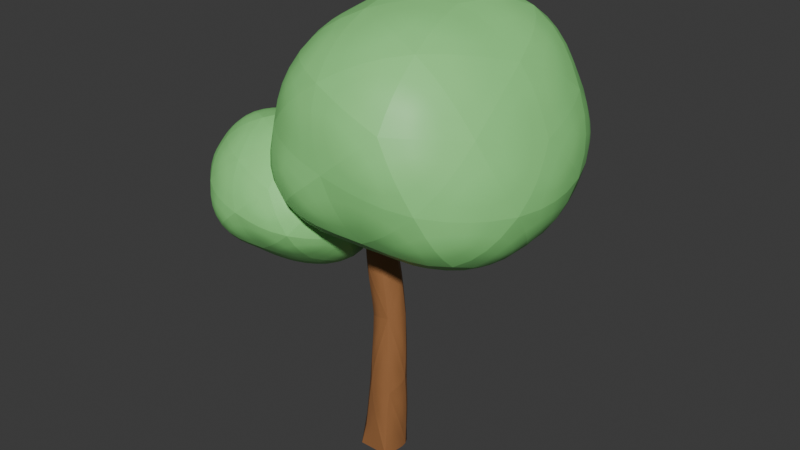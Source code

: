 # Source: Tree.blend  (saved by Blender 4.4.30; exported with 4.5.12 LTS)
import bpy
from mathutils import Matrix  # noqa: F401  (used for matrix-valued properties, if any)

bpy.ops.wm.read_factory_settings(use_empty=True)
scene = bpy.context.scene
scene.name = 'Scene'

# ---- collections
col_collection = bpy.data.collections.new('Collection'); scene.collection.children.link(col_collection)

# ---- materials (node trees are filled in below, after node groups)
mat_material_001 = bpy.data.materials.new('Material.001')
mat_material_002 = bpy.data.materials.new('Material.002')

# ---- material node trees
mat_material_001.use_nodes = True; mat_material_001.node_tree.nodes.clear()
_N = mat_material_001.node_tree.nodes; _L = mat_material_001.node_tree.links
n0 = _N.new('ShaderNodeBsdfPrincipled'); n0.name = 'Principled BSDF'; n0.location = (10, 300)
n0.inputs[0].default_value = (0.3505, 0.1521, 0.05547, 1.0)
n1 = _N.new('ShaderNodeOutputMaterial'); n1.name = 'Material Output'; n1.location = (300, 300)
_L.new(n0.outputs[0], n1.inputs[0])
n1.is_active_output = True
mat_material_002.use_nodes = True; mat_material_002.node_tree.nodes.clear()
_N = mat_material_002.node_tree.nodes; _L = mat_material_002.node_tree.links
n0 = _N.new('ShaderNodeBsdfPrincipled'); n0.name = 'Principled BSDF'; n0.location = (10, 300)
n0.inputs[0].default_value = (0.2872, 0.8001, 0.2441, 1.0)
n1 = _N.new('ShaderNodeOutputMaterial'); n1.name = 'Material Output'; n1.location = (300, 300)
_L.new(n0.outputs[0], n1.inputs[0])
n1.is_active_output = True

# ---- world
world_world = bpy.data.worlds.new('World'); scene.world = world_world
world_world.use_nodes = True; world_world.node_tree.nodes.clear()
_N = world_world.node_tree.nodes; _L = world_world.node_tree.links
n0 = _N.new('ShaderNodeOutputWorld'); n0.name = 'World Output'; n0.location = (300, 300)
n1 = _N.new('ShaderNodeBackground'); n1.name = 'Background'; n1.location = (10, 300)
n1.inputs[0].default_value = (0.05088, 0.05088, 0.05088, 1.0)
_L.new(n1.outputs[0], n0.inputs[0])
n0.is_active_output = True
world_world.color = (0.05088, 0.05088, 0.05088)
world_world.sun_shadow_jitter_overblur = 0.0

# ---- meshes
me_leaftree_3 = bpy.data.meshes.new('LeafTree_3')
me_leaftree_3.from_pydata([(-0.1061, 1.876, -0.105), (-0.0002454, 0.001758, -0.1901), (-0.1292, 1.869, 0.01753), (-0.1779, 0.001758, -0.06103), (-0.03295, 1.862, 0.1694), (-0.1101, 0.001758, 0.1479), (0.04954, 1.865, 0.1407), (0.1096, 0.001758, 0.1479), (0.004304, 1.873, -0.02888), (0.1775, 0.001758, -0.06103), (-0.01586, 1.521, -0.1314), (0.06883, 1.101, -0.1252), (0.04467, 0.5663, -0.1327), (-0.1078, 0.5832, -0.02536), (-0.06303, 1.094, -0.04554), (-0.1451, 1.468, -0.03033), (-0.05292, 0.583, 0.1533), (-0.02911, 1.117, 0.1039), (-0.09446, 1.484, 0.1338), (0.1336, 0.5659, 0.1563), (0.1237, 1.139, 0.1166), (0.06603, 1.547, 0.1342), (0.1939, 0.5556, -0.0204), (0.1843, 1.129, -0.02496), (0.1146, 1.57, -0.02975), (-0.01283, 1.629, -0.2282), (0.8925, 1.82, 0.4334), (-0.2383, 2.084, 0.8454), (-0.82, 2.27, -0.2314), (-0.1958, 2.115, -1.201), (0.8286, 1.886, -0.8146), (0.5686, 2.759, 0.7753), (-0.4656, 2.981, 0.3625), (-0.6053, 3.099, -0.936), (0.5545, 2.752, -1.207), (1.088, 2.577, -0.2229), (0.3823, 3.291, -0.2308), (-0.1546, 1.752, 0.3299), (0.4394, 1.634, 0.109), (0.3354, 1.945, 0.6442), (0.9994, 1.733, -0.2304), (0.4185, 1.699, -0.5389), (-0.5117, 1.852, -0.2289), (-0.6247, 2.155, 0.3316), (-0.1429, 1.784, -0.7663), (-0.6442, 2.145, -0.8039), (0.3406, 1.925, -1.135), (1.186, 2.191, 0.1333), (1.172, 2.202, -0.5864), (0.1827, 2.43, 0.8176), (0.8087, 2.284, 0.7326), (-0.6313, 2.624, 0.05421), (-0.4156, 2.572, 0.6728), (-0.4779, 2.583, -1.236), (-0.8213, 2.67, -0.5884), (0.8203, 2.281, -1.21), (0.178, 2.436, -1.237), (0.9722, 2.706, 0.329), (0.009135, 2.953, 0.7136), (-0.5207, 3.037, -0.2369), (0.005129, 2.986, -1.234), (0.9948, 2.71, -0.7932), (0.561, 3.199, 0.4066), (0.8875, 3.022, -0.2291), (-0.08828, 3.28, 0.1279), (-0.1076, 3.319, -0.6005), (0.5853, 3.235, -0.8979), (-0.7646, 1.389, 0.1239), (-0.2567, 1.577, 0.451), (-0.89, 1.69, 0.7217), (-1.225, 1.811, 0.1219), (-0.8406, 1.736, -0.3624), (-0.2224, 1.553, -0.2345), (-0.412, 2.117, 0.6588), (-1.028, 2.263, 0.454), (-0.9778, 2.213, -0.1606), (-0.3994, 2.124, -0.4438), (0.01213, 2.033, 0.1213), (-0.507, 2.502, 0.1228), (-0.8387, 1.5, 0.4283), (-0.4776, 1.392, 0.3165), (-0.5472, 1.618, 0.602), (-0.1186, 1.46, 0.1224), (-0.4741, 1.357, -0.09026), (-1.063, 1.545, 0.1195), (-1.102, 1.75, 0.4219), (-0.8662, 1.45, -0.2216), (-1.158, 1.728, -0.2184), (-0.5324, 1.554, -0.4628), (0.01503, 1.762, 0.3415), (-0.1306, 1.794, -0.04399), (-0.6378, 1.917, 0.7785), (-0.2315, 1.819, 0.7002), (-1.263, 2.064, 0.333), (-1.023, 2.009, 0.6627), (-0.966, 1.992, -0.3413), (-1.179, 2.045, -0.05627), (-0.3076, 1.837, -0.3531), (-0.6359, 1.918, -0.51), (-0.1335, 2.103, 0.4484), (-0.7341, 2.232, 0.6264), (-1.128, 2.353, 0.1201), (-0.722, 2.211, -0.3526), (-0.1247, 2.107, -0.2099), (-0.432, 2.347, 0.4359), (-0.1518, 2.344, 0.124), (-0.794, 2.442, 0.3209), (-0.7773, 2.382, -0.05436), (-0.4234, 2.37, -0.2113)], [], [(1, 13, 12), (13, 5, 16), (16, 7, 19), (1, 7, 5), (19, 9, 22), (9, 12, 22), (2, 6, 8), (8, 10, 0), (23, 10, 24), (23, 12, 11), (6, 24, 8), (20, 24, 21), (20, 22, 23), (18, 6, 4), (18, 20, 21), (16, 20, 17), (15, 4, 2), (15, 17, 18), (13, 17, 14), (10, 2, 0), (10, 14, 15), (11, 13, 14), (1, 3, 13), (13, 3, 5), (16, 5, 7), (5, 3, 1), (1, 9, 7), (19, 7, 9), (9, 1, 12), (8, 0, 2), (2, 4, 6), (8, 24, 10), (23, 11, 10), (23, 22, 12), (6, 21, 24), (20, 23, 24), (20, 19, 22), (18, 21, 6), (18, 17, 20), (16, 19, 20), (15, 18, 4), (15, 14, 17), (13, 16, 17), (10, 15, 2), (10, 11, 14), (11, 12, 13), (25, 38, 37), (26, 38, 40), (25, 37, 42), (25, 42, 44), (25, 44, 41), (26, 40, 47), (27, 39, 49), (28, 43, 51), (29, 45, 53), (30, 46, 55), (26, 47, 50), (27, 49, 52), (28, 51, 54), (29, 53, 56), (30, 55, 48), (31, 57, 62), (32, 58, 64), (33, 59, 65), (34, 60, 66), (35, 61, 63), (63, 66, 36), (63, 61, 66), (61, 34, 66), (66, 65, 36), (66, 60, 65), (60, 33, 65), (65, 64, 36), (65, 59, 64), (59, 32, 64), (64, 62, 36), (64, 58, 62), (58, 31, 62), (62, 63, 36), (62, 57, 63), (57, 35, 63), (48, 61, 35), (48, 55, 61), (55, 34, 61), (56, 60, 34), (56, 53, 60), (53, 33, 60), (54, 59, 33), (54, 51, 59), (51, 32, 59), (52, 58, 32), (52, 49, 58), (49, 31, 58), (50, 57, 31), (50, 47, 57), (47, 35, 57), (55, 56, 34), (55, 46, 56), (46, 29, 56), (53, 54, 33), (53, 45, 54), (45, 28, 54), (51, 52, 32), (51, 43, 52), (43, 27, 52), (49, 50, 31), (49, 39, 50), (39, 26, 50), (47, 48, 35), (47, 40, 48), (40, 30, 48), (41, 46, 30), (41, 44, 46), (44, 29, 46), (44, 45, 29), (44, 42, 45), (42, 28, 45), (42, 43, 28), (42, 37, 43), (37, 27, 43), (40, 41, 30), (40, 38, 41), (38, 25, 41), (37, 39, 27), (37, 38, 39), (38, 26, 39), (67, 80, 79), (68, 80, 82), (67, 79, 84), (67, 84, 86), (67, 86, 83), (68, 82, 89), (69, 81, 91), (70, 85, 93), (71, 87, 95), (72, 88, 97), (68, 89, 92), (69, 91, 94), (70, 93, 96), (71, 95, 98), (72, 97, 90), (73, 99, 104), (74, 100, 106), (75, 101, 107), (76, 102, 108), (77, 103, 105), (105, 108, 78), (105, 103, 108), (103, 76, 108), (108, 107, 78), (108, 102, 107), (102, 75, 107), (107, 106, 78), (107, 101, 106), (101, 74, 106), (106, 104, 78), (106, 100, 104), (100, 73, 104), (104, 105, 78), (104, 99, 105), (99, 77, 105), (90, 103, 77), (90, 97, 103), (97, 76, 103), (98, 102, 76), (98, 95, 102), (95, 75, 102), (96, 101, 75), (96, 93, 101), (93, 74, 101), (94, 100, 74), (94, 91, 100), (91, 73, 100), (92, 99, 73), (92, 89, 99), (89, 77, 99), (97, 98, 76), (97, 88, 98), (88, 71, 98), (95, 96, 75), (95, 87, 96), (87, 70, 96), (93, 94, 74), (93, 85, 94), (85, 69, 94), (91, 92, 73), (91, 81, 92), (81, 68, 92), (89, 90, 77), (89, 82, 90), (82, 72, 90), (83, 88, 72), (83, 86, 88), (86, 71, 88), (86, 87, 71), (86, 84, 87), (84, 70, 87), (84, 85, 70), (84, 79, 85), (79, 69, 85), (82, 83, 72), (82, 80, 83), (80, 67, 83), (79, 81, 69), (79, 80, 81), (80, 68, 81)])
me_leaftree_3.polygons.foreach_set('use_smooth', [True] * 206)
me_leaftree_3.polygons.foreach_set('material_index', [0, 0, 0, 0, 0, 0, 0, 0, 0, 0, 0, 0, 0, 0, 0, 0, 0, 0, 0, 0, 0, 0, 0, 0, 0, 0, 0, 0, 0, 0, 0, 0, 0, 0, 0, 0, 0, 0, 0, 0, 0, 0, 0, 0, 0, 0, 1, 1, 1, 1, 1, 1, 1, 1, 1, 1, 1, 1, 1, 1, 1, 1, 1, 1, 1, 1, 1, 1, 1, 1, 1, 1, 1, 1, 1, 1, 1, 1, 1, 1, 1, 1, 1, 1, 1, 1, 1, 1, 1, 1, 1, 1, 1, 1, 1, 1, 1, 1, 1, 1, 1, 1, 1, 1, 1, 1, 1, 1, 1, 1, 1, 1, 1, 1, 1, 1, 1, 1, 1, 1, 1, 1, 1, 1, 1, 1, 1, 1, 1, 1, 1, 1, 1, 1, 1, 1, 1, 1, 1, 1, 1, 1, 1, 1, 1, 1, 1, 1, 1, 1, 1, 1, 1, 1, 1, 1, 1, 1, 1, 1, 1, 1, 1, 1, 1, 1, 1, 1, 1, 1, 1, 1, 1, 1, 1, 1, 1, 1, 1, 1, 1, 1, 1, 1, 1, 1, 1, 1, 1, 1, 1, 1, 1, 1, 1, 1, 1, 1, 1, 1, 1, 1, 1, 1, 1, 1])
_k = set([(0, 2), (0, 8), (0, 10), (1, 3), (1, 9), (1, 12), (1, 13), (2, 4), (2, 10), (2, 15), (3, 5), (3, 13), (4, 6), (4, 15), (4, 18), (5, 7), (5, 13), (5, 16), (6, 8), (6, 18), (6, 21), (6, 24), (7, 9), (7, 16), (7, 19), (8, 10), (8, 24), (9, 12), (9, 19), (9, 22), (10, 11), (10, 14), (10, 15), (10, 23), (10, 24), (11, 12), (11, 13), (11, 14), (11, 23), (12, 13), (12, 22), (12, 23), (13, 14), (13, 16), (13, 17), (14, 15), (14, 17), (15, 17), (15, 18), (16, 17), (16, 19), (16, 20), (17, 18), (17, 20), (18, 20), (18, 21), (19, 20), (19, 22), (20, 21), (20, 22), (20, 23), (20, 24), (21, 24), (22, 23), (23, 24), (25, 37), (25, 38), (25, 41), (25, 42), (25, 44), (26, 38), (26, 39), (26, 40), (26, 47), (26, 50), (27, 37), (27, 39), (27, 43), (27, 49), (27, 52), (28, 42), (28, 43), (28, 45), (28, 51), (28, 54), (29, 44), (29, 45), (29, 46), (29, 53), (29, 56), (30, 40), (30, 41), (30, 46), (30, 48), (30, 55), (31, 49), (31, 50), (31, 57), (31, 58), (31, 62), (32, 51), (32, 52), (32, 58), (32, 59), (32, 64), (33, 53), (33, 54), (33, 59), (33, 60), (33, 65), (34, 55), (34, 60), (34, 66), (35, 47), (35, 48), (35, 57), (35, 61), (35, 63), (36, 62), (36, 63), (36, 64), (36, 65), (36, 66), (37, 38), (37, 39), (37, 42), (37, 43), (38, 39), (38, 40), (38, 41), (39, 49), (39, 50), (40, 41), (40, 47), (40, 48), (41, 44), (41, 46), (42, 43), (42, 44), (42, 45), (43, 51), (43, 52), (44, 45), (44, 46), (45, 53), (45, 54), (46, 55), (46, 56), (47, 48), (47, 50), (47, 57), (48, 55), (48, 61), (49, 50), (49, 52), (49, 58), (50, 57), (51, 52), (51, 54), (51, 59), (52, 58), (53, 54), (53, 56), (53, 60), (54, 59), (55, 56), (55, 61), (56, 60), (57, 62), (57, 63), (58, 62), (58, 64), (59, 64), (59, 65), (60, 65), (60, 66), (61, 63), (61, 66), (62, 63), (62, 64), (63, 66), (64, 65), (65, 66), (67, 79), (67, 80), (67, 83), (67, 84), (67, 86), (68, 80), (68, 81), (68, 82), (68, 89), (68, 92), (69, 79), (69, 81), (69, 85), (69, 91), (69, 94), (70, 84), (70, 85), (70, 87), (70, 93), (71, 86), (71, 87), (71, 88), (71, 95), (71, 98), (72, 82), (72, 83), (72, 88), (72, 90), (72, 97), (73, 91), (73, 92), (73, 99), (73, 100), (73, 104), (74, 93), (74, 94), (74, 100), (74, 101), (74, 106), (75, 95), (75, 101), (75, 102), (75, 107), (76, 97), (76, 98), (76, 102), (76, 103), (76, 108), (77, 89), (77, 90), (77, 99), (77, 103), (77, 105), (78, 104), (78, 105), (78, 106), (78, 107), (78, 108), (79, 80), (79, 81), (79, 84), (79, 85), (80, 81), (80, 82), (80, 83), (81, 91), (81, 92), (82, 83), (82, 89), (82, 90), (83, 86), (83, 88), (84, 85), (84, 86), (84, 87), (85, 93), (85, 94), (86, 87), (86, 88), (87, 95), (87, 96), (88, 97), (88, 98), (89, 90), (89, 92), (89, 99), (90, 97), (90, 103), (91, 92), (91, 94), (91, 100), (92, 99), (93, 94), (93, 96), (93, 101), (94, 100), (95, 96), (95, 98), (95, 102), (96, 101), (97, 98), (97, 103), (98, 102), (99, 104), (99, 105), (100, 104), (100, 106), (101, 106), (101, 107), (102, 107), (102, 108), (103, 105), (103, 108), (104, 105), (104, 106), (105, 108), (106, 107), (107, 108)])
me_leaftree_3.attributes.new('sharp_edge', 'BOOLEAN', 'EDGE').data.foreach_set('value', [ (min(e.vertices), max(e.vertices)) in _k for e in me_leaftree_3.edges])
_k = {(1, 5): 1.0, (1, 7): 1.0, (5, 7): 1.0, (1, 3): 1.0, (3, 5): 1.0, (1, 9): 1.0, (7, 9): 1.0}
me_leaftree_3.attributes.new('crease_edge', 'FLOAT', 'EDGE').data.foreach_set('value', [_k.get((min(e.vertices), max(e.vertices)), 0.0) for e in me_leaftree_3.edges])
_uv = me_leaftree_3.uv_layers.new(name='UVMap')
_uv.uv.foreach_set('vector', [0.5306, 0.5005, 0.487, 0.6664, 0.5489, 0.6615, 0.6664, 0.4434, 0.5005, 0.5137, 0.6663, 0.5159, 0.5093, 0.6663, 0.5752, 0.5005, 0.5849, 0.6614, 0.5306, 0.3766, 0.5752, 0.5137, 0.4861, 0.5137, 0.6614, 0.5171, 0.5005, 0.429, 0.6585, 0.4455, 0.6027, 0.5005, 0.5489, 0.6615, 0.6094, 0.6585, 0.4495, 0.5069, 0.5194, 0.5551, 0.5017, 0.4887, 0.5017, 1.233, 0.4938, 1.095, 0.4585, 1.234, 0.5721, 0.9417, 0.4938, 1.095, 0.5448, 1.114, 0.6646, 0.8, 0.5489, 0.6615, 0.6171, 0.8009, 1.23, 0.5551, 1.114, 0.4884, 1.233, 0.4887, 0.9458, 0.5456, 1.114, 0.4884, 1.105, 0.5525, 0.8076, 0.5329, 0.6585, 0.4455, 0.8, 0.4755, 0.463, 1.081, 0.5194, 1.23, 0.4871, 1.229, 0.463, 1.081, 0.5484, 0.9458, 0.5258, 1.105, 0.5093, 0.6663, 0.641, 0.8076, 0.579, 0.8131, 1.074, 0.4881, 1.229, 0.5663, 1.231, 0.5069, 1.074, 0.4881, 0.9373, 0.5406, 1.081, 0.5524, 0.6664, 0.4434, 0.8131, 0.5277, 0.809, 0.4672, 1.095, 0.4486, 1.231, 0.5069, 1.234, 0.4589, 0.4938, 1.095, 0.4753, 0.928, 0.4432, 1.074, 0.6171, 0.8009, 0.487, 0.6664, 0.5642, 0.809, 0.5306, 0.5005, 0.4586, 0.5005, 0.487, 0.6664, 0.6664, 0.4434, 0.5005, 0.429, 0.5005, 0.5137, 0.5093, 0.6663, 0.4861, 0.5005, 0.5752, 0.5005, 0.4861, 0.5137, 0.4586, 0.429, 0.5306, 0.3766, 0.5306, 0.3766, 0.6027, 0.429, 0.5752, 0.5137, 0.6614, 0.5171, 0.5005, 0.5137, 0.5005, 0.429, 0.6027, 0.5005, 0.5306, 0.5005, 0.5489, 0.6615, 0.5017, 0.4887, 0.4585, 0.4589, 0.4495, 0.5069, 0.4495, 0.5069, 0.4871, 0.5663, 0.5194, 0.5551, 0.5017, 1.233, 0.5448, 1.114, 0.4938, 1.095, 0.5721, 0.9417, 0.5269, 0.9307, 0.4938, 1.095, 0.6646, 0.8, 0.6094, 0.6585, 0.5489, 0.6615, 1.23, 0.5551, 1.105, 0.5525, 1.114, 0.4884, 0.9458, 0.5456, 0.9417, 0.4902, 1.114, 0.4884, 0.8076, 0.5329, 0.6614, 0.5171, 0.6585, 0.4455, 0.463, 1.081, 0.5258, 1.105, 0.5194, 1.23, 0.463, 1.081, 0.4886, 0.9373, 0.5484, 0.9458, 0.5093, 0.6663, 0.5849, 0.6614, 0.641, 0.8076, 1.074, 0.4881, 1.081, 0.5524, 1.229, 0.5663, 1.074, 0.4881, 0.928, 0.4822, 0.9373, 0.5406, 0.6664, 0.4434, 0.6663, 0.5159, 0.8131, 0.5277, 0.4938, 1.095, 0.4432, 1.074, 0.4495, 1.231, 0.4938, 1.095, 0.5269, 0.9307, 0.4753, 0.928, 0.6171, 0.8009, 0.5489, 0.6615, 0.487, 0.6664, 0.495, 0.4107, 0.6719, 0.5427, 0.4395, 0.6291, 0.8493, 0.6696, 0.6719, 0.5427, 0.8911, 0.4098, 0.495, 0.4107, 0.4395, 0.6291, 0.2997, 0.4104, 0.495, 0.4107, 0.2997, 0.4104, 0.4441, 0.2001, 0.495, 0.4107, 0.4441, 0.2001, 0.6638, 0.2891, 1.258, 0.6696, 1.223, 0.4098, 1.403, 0.5522, 0.4067, 1.361, 0.6312, 1.306, 0.5715, 1.496, 1.434, 0.4095, 1.389, 0.6298, 1.572, 0.5212, 0.4234, 1.373, 0.2479, 1.385, 0.313, 1.556, 0.8242, 1.283, 0.6333, 1.299, 0.821, 1.438, 1.258, 0.6696, 1.403, 0.5522, 1.439, 0.7867, 0.4067, 1.361, 0.5715, 1.496, 0.3374, 1.552, 1.434, 0.4095, 1.572, 0.5212, 1.59, 0.2698, 0.4234, 1.373, 0.313, 1.556, 0.5697, 1.499, 1.283, 0.1812, 1.438, 0.02642, 1.407, 0.2705, 1.625, 0.8034, 1.604, 0.6287, 1.797, 0.6591, 0.3178, 0.6418, 0.5036, 0.7793, 0.4655, 0.55, 0.2631, 0.1337, 0.2962, 0.4073, 0.4579, 0.265, 0.717, 1.622, 0.502, 1.714, 0.7291, 1.812, 1.554, 0.4128, 1.606, 0.1896, 1.728, 0.4104, 0.8473, 0.4104, 0.7291, 0.1486, 0.6496, 0.4097, 1.728, 0.4104, 1.606, 0.1896, 1.812, 0.1486, 0.8893, 1.606, 0.717, 1.622, 0.7291, 1.812, 0.7291, 0.1486, 0.4579, 0.265, 0.6496, 0.4097, 0.7291, 0.1486, 0.502, 0.01723, 0.4579, 0.265, 0.502, 0.01723, 0.2631, 0.1337, 0.4579, 0.265, 0.4579, 0.265, 0.4655, 0.55, 0.6496, 0.4097, 0.4579, 0.265, 0.2962, 0.4073, 0.4655, 0.55, 0.2962, 0.4073, 0.3178, 0.6418, 0.4655, 0.55, 0.4655, 0.55, 0.7196, 0.6591, 0.6496, 0.4097, 0.4655, 0.55, 0.5036, 0.7793, 0.7196, 0.6591, 0.5036, 1.701, 0.7225, 1.625, 0.7196, 1.797, 0.7196, 0.6591, 0.8473, 0.4104, 0.6496, 0.4097, 1.797, 0.6591, 1.604, 0.6287, 1.728, 0.4104, 1.604, 0.6287, 1.554, 0.4128, 1.728, 0.4104, 1.407, 0.2705, 1.606, 0.1896, 1.554, 0.4128, 1.407, 0.2705, 1.438, 0.02642, 1.606, 0.1896, 0.821, 1.438, 0.717, 1.622, 0.8893, 1.606, 0.5697, 1.499, 0.502, 1.714, 0.717, 1.622, 0.5697, 1.499, 0.313, 1.556, 0.502, 1.714, 0.313, 1.556, 0.2631, 1.758, 0.502, 1.714, 1.59, 0.2698, 1.734, 0.4073, 1.758, 0.1337, 1.59, 0.2698, 1.572, 0.5212, 1.734, 0.4073, 1.572, 0.5212, 1.712, 0.6418, 1.734, 0.4073, 0.3374, 1.552, 0.5036, 1.701, 0.3178, 1.712, 0.3374, 1.552, 0.5715, 1.496, 0.5036, 1.701, 0.5715, 1.496, 0.7225, 1.625, 0.5036, 1.701, 1.439, 0.7867, 1.604, 0.6287, 1.625, 0.8034, 1.439, 0.7867, 1.403, 0.5522, 1.604, 0.6287, 1.403, 0.5522, 1.554, 0.4128, 1.604, 0.6287, 0.821, 1.438, 0.5697, 1.499, 0.717, 1.622, 0.821, 1.438, 0.6333, 1.299, 0.5697, 1.499, 0.6333, 1.299, 0.4234, 1.373, 0.5697, 1.499, 1.556, 0.01637, 1.59, 0.2698, 1.758, 0.1337, 1.556, 0.01637, 1.385, 0.1854, 1.59, 0.2698, 1.385, 0.1854, 1.434, 0.4095, 1.59, 0.2698, 1.572, 0.5212, 1.552, 0.7633, 1.712, 0.6418, 1.572, 0.5212, 1.389, 0.6298, 1.552, 0.7633, 1.389, 0.6298, 1.361, 0.8308, 1.552, 0.7633, 0.5715, 1.496, 0.8165, 1.439, 0.7225, 1.625, 0.5715, 1.496, 0.6312, 1.306, 0.8165, 1.439, 0.6312, 1.306, 0.8493, 1.258, 0.8165, 1.439, 1.403, 0.5522, 1.407, 0.2705, 1.554, 0.4128, 1.403, 0.5522, 1.223, 0.4098, 1.407, 0.2705, 1.223, 0.4098, 1.283, 0.1812, 1.407, 0.2705, 0.6638, 0.2891, 0.6333, 0.05566, 0.8242, 0.1812, 0.6638, 0.2891, 0.4441, 0.2001, 0.6333, 0.05566, 0.4441, 0.2001, 0.4234, 0.03006, 0.6333, 0.05566, 0.4441, 0.2001, 0.2479, 0.1854, 0.4234, 0.03006, 0.4441, 0.2001, 0.2997, 0.4104, 0.2479, 0.1854, 1.27, 0.4104, 1.434, 0.4095, 1.385, 0.1854, 1.27, 0.4104, 1.389, 0.6298, 1.434, 0.4095, 0.2997, 0.4104, 0.4395, 0.6291, 0.2555, 0.6298, 0.4395, 0.6291, 0.4067, 0.8308, 0.2555, 0.6298, 0.8911, 0.4098, 0.6638, 0.2891, 0.8242, 0.1812, 0.8911, 0.4098, 0.6719, 0.5427, 0.6638, 0.2891, 0.6719, 0.5427, 0.495, 0.4107, 0.6638, 0.2891, 0.4395, 0.6291, 0.6312, 0.7521, 0.4067, 0.8308, 0.4395, 0.6291, 0.6719, 0.5427, 0.6312, 0.7521, 0.6719, 0.5427, 0.8493, 0.6696, 0.6312, 0.7521, 0.1592, 0.5485, 0.2715, 0.6239, 0.1302, 0.6676, 0.3579, 0.6765, 0.2715, 0.6239, 0.412, 0.5479, 0.1592, 0.5485, 0.1302, 0.6676, 0.04244, 0.5468, 0.1592, 0.5485, 0.04244, 0.5468, 0.1194, 0.4133, 0.1592, 0.5485, 0.1194, 0.4133, 0.2728, 0.4647, 0.3579, 0.6765, 0.412, 0.5479, 0.4643, 0.6337, 0.1101, 1.198, 0.2442, 1.169, 0.2088, 1.287, 1.245, 0.5477, 1.221, 0.6651, 1.344, 0.6303, 0.1294, 1.216, 0.005221, 1.213, 0.08036, 1.316, 0.3714, 1.144, 0.25, 1.144, 0.338, 1.255, 1.153, 0.6765, 1.226, 0.6337, 1.248, 0.774, 0.1101, 1.198, 0.2088, 1.287, 0.05802, 1.322, 1.245, 0.5477, 1.344, 0.6303, 1.337, 0.478, 0.1294, 1.216, 0.08036, 1.316, 0.2095, 1.287, 1.144, 0.4082, 1.255, 0.3618, 1.239, 0.4828, 0.2972, 0.7578, 0.4061, 0.6755, 0.2893, 0.6706, 0.05596, 0.6777, 0.1711, 0.7451, 0.1477, 0.6256, 0.07574, 0.4372, 0.01691, 0.547, 0.1542, 0.4787, 0.3021, 1.367, 0.1759, 1.401, 0.2927, 1.464, 1.332, 0.5475, 1.361, 0.4178, 1.453, 0.5485, 0.399, 0.5485, 0.2927, 0.4173, 0.26, 0.548, 0.399, 0.5485, 0.4096, 0.4178, 0.2927, 0.4173, 0.4096, 0.4178, 0.3021, 0.3263, 0.2927, 0.4173, 0.2927, 0.4173, 0.1542, 0.4787, 0.26, 0.548, 0.2927, 0.4173, 0.1759, 0.362, 0.1542, 0.4787, 0.1759, 0.362, 0.07574, 0.4372, 0.1542, 0.4787, 0.1542, 0.4787, 0.1477, 0.6256, 0.26, 0.548, 0.1542, 0.4787, 0.01691, 0.547, 0.1477, 0.6256, 0.01691, 0.547, 0.05596, 0.6777, 0.1477, 0.6256, 0.1477, 0.6256, 0.2893, 0.6706, 0.26, 0.548, 0.1477, 0.6256, 0.1711, 0.7451, 0.2893, 0.6706, 0.1711, 1.41, 0.2972, 1.365, 0.2893, 1.455, 0.2893, 0.6706, 0.399, 0.5485, 0.26, 0.548, 0.2893, 0.6706, 0.4061, 0.6755, 0.399, 0.5485, 1.359, 0.6755, 1.332, 0.5475, 1.453, 0.5485, 1.239, 0.4828, 1.361, 0.4178, 1.332, 0.5475, 1.239, 0.4828, 1.255, 0.3618, 1.361, 0.4178, 0.338, 1.255, 0.3021, 1.367, 0.4096, 1.361, 0.2095, 1.287, 0.1759, 1.401, 0.3021, 1.367, 0.2095, 1.287, 0.08036, 1.316, 0.1759, 1.401, 0.08036, 1.316, 0.07574, 1.402, 0.1759, 1.401, 1.337, 0.478, 1.457, 0.547, 1.402, 0.4372, 1.337, 0.478, 1.344, 0.6303, 1.457, 0.547, 1.344, 0.6303, 1.422, 0.6777, 1.457, 0.547, 0.05802, 1.322, 0.1711, 1.41, 0.05596, 1.422, 0.05802, 1.322, 0.2088, 1.287, 0.1711, 1.41, 0.2088, 1.287, 0.2972, 1.365, 0.1711, 1.41, 0.3678, 1.248, 0.4061, 1.359, 0.2972, 1.365, 1.248, 0.774, 1.226, 0.6337, 1.359, 0.6755, 1.226, 0.6337, 1.332, 0.5475, 1.359, 0.6755, 0.338, 1.255, 0.2095, 1.287, 0.3021, 1.367, 0.338, 1.255, 0.25, 1.144, 0.2095, 1.287, 0.25, 1.144, 0.1294, 1.216, 0.2095, 1.287, 1.316, 0.3664, 1.337, 0.478, 1.402, 0.4372, 1.316, 0.3664, 1.213, 0.4146, 1.337, 0.478, 1.213, 0.4146, 1.245, 0.5477, 1.337, 0.478, 1.344, 0.6303, 1.322, 0.7594, 1.422, 0.6777, 1.344, 0.6303, 1.221, 0.6651, 1.322, 0.7594, 1.221, 0.6651, 1.198, 0.7824, 1.322, 0.7594, 0.2088, 1.287, 0.3678, 1.248, 0.2972, 1.365, 0.2088, 1.287, 0.2442, 1.169, 0.3678, 1.248, 0.2442, 0.7356, 0.3579, 0.6765, 0.3678, 0.774, 1.226, 0.6337, 1.239, 0.4828, 1.332, 0.5475, 1.226, 0.6337, 1.108, 0.5479, 1.239, 0.4828, 1.108, 0.5479, 1.144, 0.4082, 1.239, 0.4828, 0.2728, 0.4647, 0.25, 0.3189, 0.3714, 0.4082, 0.2728, 0.4647, 0.1194, 0.4133, 0.25, 0.3189, 0.1194, 1.104, 0.1294, 1.216, 0.25, 1.144, 0.1194, 1.104, 0.005221, 1.213, 0.1294, 1.216, 0.1194, 0.4133, 0.04244, 0.5468, 0.005221, 0.4146, 1.141, 0.5468, 1.245, 0.5477, 1.213, 0.4146, 1.141, 0.5468, 1.221, 0.6651, 1.245, 0.5477, 0.04244, 0.5468, 0.1302, 0.6676, 0.02726, 0.6651, 0.1302, 0.6676, 0.1101, 0.7824, 0.02726, 0.6651, 0.412, 0.5479, 0.2728, 0.4647, 0.3714, 0.4082, 0.412, 0.5479, 0.2715, 0.6239, 0.2728, 0.4647, 0.2715, 0.6239, 0.1592, 0.5485, 0.2728, 0.4647, 0.1302, 0.6676, 0.2442, 0.7356, 0.1101, 0.7824, 0.1302, 0.6676, 0.2715, 0.6239, 0.2442, 0.7356, 0.2715, 0.6239, 0.3579, 0.6765, 0.2442, 0.7356])
me_leaftree_3.materials.append(mat_material_001)
me_leaftree_3.materials.append(mat_material_002)
me_leaftree_3.update()
me_leaftree_3.normals_split_custom_set([tuple(v) for v in zip(*[iter([-0.5612, 0.1279, -0.8177, -0.5612, 0.1279, -0.8177, -0.5612, 0.1279, -0.8177, -0.9518, 0.09086, 0.2928, -0.9518, 0.09086, 0.2928, -0.9518, 0.09086, 0.2928, -0.01775, -0.01425, 0.9997, -0.01775, -0.01425, 0.9997, -0.01775, -0.01425, 0.9997, 0.0, -1.0, -2.114e-10, 0.0, -1.0, -2.114e-10, 0.0, -1.0, 0.0, 0.9442, -0.05185, 0.3253, 0.9442, -0.05185, 0.3253, 0.9442, -0.05185, 0.3253, 0.6027, 0.0406, -0.7969, 0.6027, 0.0406, -0.7969, 0.6027, 0.0406, -0.7969, -0.01171, 0.9986, 0.05096, -0.0117, 0.9986, 0.05095, -0.01171, 0.9986, 0.05096, 0.5591, 0.2022, -0.8041, 0.5591, 0.2022, -0.8041, 0.5591, 0.2022, -0.8041, 0.5924, 0.08483, -0.8011, 0.5924, 0.08483, -0.8011, 0.5924, 0.08483, -0.8011, 0.6581, -0.01914, -0.7527, 0.6581, -0.01914, -0.7527, 0.6581, -0.01914, -0.7527, 0.9147, 0.3337, -0.228, 0.9147, 0.3337, -0.228, 0.9147, 0.3337, -0.228, 0.947, 0.1212, 0.2977, 0.947, 0.1212, 0.2977, 0.947, 0.1212, 0.2977, 0.9198, 0.01855, 0.392, 0.9198, 0.01855, 0.392, 0.9198, 0.01855, 0.392, 0.3288, -0.1412, 0.9338, 0.3288, -0.1412, 0.9338, 0.3288, -0.1412, 0.9338, 0.01398, -0.04112, 0.9991, 0.01398, -0.04112, 0.9991, 0.01398, -0.04112, 0.9991, -0.09604, 0.09585, 0.9908, -0.09604, 0.09585, 0.9908, -0.09604, 0.09585, 0.9908, -0.845, -0.03018, 0.5339, -0.845, -0.03018, 0.5339, -0.845, -0.03018, 0.5339, -0.9325, -0.1915, 0.3062, -0.9325, -0.1915, 0.3062, -0.9325, -0.1915, 0.3062, -0.974, 0.09367, 0.2062, -0.974, 0.09367, 0.2062, -0.974, 0.09367, 0.2062, -0.9545, -0.2288, -0.1915, -0.9545, -0.2288, -0.1915, -0.9545, -0.2288, -0.1915, -0.5883, -0.09643, -0.8029, -0.5883, -0.09643, -0.8029, -0.5883, -0.09643, -0.8029, -0.5173, 0.0116, -0.8557, -0.5173, 0.0116, -0.8557, -0.5173, 0.0116, -0.8557, -0.5836, 0.1196, -0.8032, -0.5836, 0.1196, -0.8032, -0.5836, 0.1196, -0.8032, -0.9467, 0.09526, 0.3076, -0.9467, 0.09526, 0.3076, -0.9467, 0.09526, 0.3076, 0.0, -0.009287, 1.0, 0.0, -0.009287, 1.0, 0.0, -0.009287, 1.0, 0.0, -1.0, 0.0, 0.0, -1.0, 0.0, 0.0, -1.0, -2.114e-10, 0.0, -1.0, -2.114e-10, 0.0, -1.0, -6.343e-10, 0.0, -1.0, -2.114e-10, 0.9501, -0.045, 0.3087, 0.9501, -0.045, 0.3087, 0.9501, -0.045, 0.3087, 0.5874, 0.03552, -0.8085, 0.5874, 0.03552, -0.8085, 0.5874, 0.03552, -0.8085, -0.01171, 0.9986, 0.05096, -0.01171, 0.9986, 0.05096, -0.01171, 0.9986, 0.05096, -0.01171, 0.9986, 0.05096, -0.01169, 0.9986, 0.05094, -0.0117, 0.9986, 0.05095, 0.553, 0.2037, -0.8079, 0.553, 0.2037, -0.8079, 0.553, 0.2037, -0.8079, 0.6347, 0.1165, -0.7639, 0.6347, 0.1165, -0.7639, 0.6347, 0.1165, -0.7639, 0.6015, 0.003729, -0.7988, 0.6015, 0.003729, -0.7988, 0.6015, 0.003729, -0.7988, 0.9562, 0.04359, 0.2895, 0.9562, 0.04359, 0.2895, 0.9562, 0.04359, 0.2895, 0.9132, 0.1483, 0.3796, 0.9132, 0.1483, 0.3796, 0.9132, 0.1483, 0.3796, 0.9464, 0.03847, 0.3207, 0.9464, 0.03847, 0.3207, 0.9464, 0.03847, 0.3207, 0.005794, -0.02037, 0.9998, 0.005794, -0.02037, 0.9998, 0.005794, -0.02037, 0.9998, -0.06933, -0.0936, 0.9932, -0.06933, -0.0936, 0.9932, -0.06933, -0.0936, 0.9932, -0.01009, 0.069, 0.9976, -0.01009, 0.069, 0.9976, -0.01009, 0.069, 0.9976, -0.9512, 0.1281, 0.2808, -0.9512, 0.1281, 0.2808, -0.9512, 0.1281, 0.2808, -0.9439, -0.2172, 0.2489, -0.9439, -0.2172, 0.2489, -0.9439, -0.2172, 0.2489, -0.9535, 0.06959, 0.2933, -0.9535, 0.06959, 0.2933, -0.9535, 0.06959, 0.2933, -0.6413, 0.1158, -0.7585, -0.6413, 0.1158, -0.7585, -0.6413, 0.1158, -0.7585, -0.509, -0.1153, -0.853, -0.509, -0.1153, -0.853, -0.509, -0.1153, -0.853, -0.5723, 0.03743, -0.8192, -0.5723, 0.03743, -0.8192, -0.5723, 0.03743, -0.8192, -0.1273, -0.975, 0.1823, -0.1273, -0.975, 0.1823, -0.1273, -0.975, 0.1823, 0.2697, -0.9482, 0.1681, 0.2697, -0.9482, 0.1681, 0.2697, -0.9482, 0.1681, -0.405, -0.9091, 0.09723, -0.405, -0.9091, 0.09723, -0.405, -0.9091, 0.09723, -0.4012, -0.9014, -0.1627, -0.4012, -0.9014, -0.1627, -0.4012, -0.9014, -0.1627, -0.03779, -0.9626, -0.2682, -0.03779, -0.9626, -0.2682, -0.03779, -0.9626, -0.2682, 0.841, -0.5022, 0.2014, 0.841, -0.5022, 0.2014, 0.841, -0.5022, 0.2014, 0.2662, -0.2487, 0.9313, 0.2662, -0.2487, 0.9313, 0.2662, -0.2487, 0.9313, -0.9128, 0.1983, 0.3571, -0.9128, 0.1983, 0.3571, -0.9128, 0.1983, 0.3571, -0.6169, -0.4211, -0.665, -0.6169, -0.4211, -0.665, -0.6169, -0.4211, -0.665, 0.3795, -0.6505, -0.6579, 0.3795, -0.6505, -0.6579, 0.3795, -0.6505, -0.6579, 0.8139, -0.2038, 0.5441, 0.8139, -0.2038, 0.5441, 0.8139, -0.2038, 0.5441, -0.1639, 0.2751, 0.9473, -0.1639, 0.2751, 0.9473, -0.1639, 0.2751, 0.9473, -0.9217, 0.2563, 0.2911, -0.9217, 0.2563, 0.2911, -0.9217, 0.2563, 0.2911, -0.02109, -0.08706, -0.996, -0.02109, -0.08706, -0.996, -0.02109, -0.08706, -0.996, 0.7453, -0.4638, -0.479, 0.7453, -0.4638, -0.479, 0.7453, -0.4638, -0.479, 0.6785, 0.4786, 0.5573, 0.6785, 0.4786, 0.5573, 0.6785, 0.4786, 0.5573, -0.3239, 0.8022, 0.5015, -0.3239, 0.8022, 0.5015, -0.3239, 0.8022, 0.5015, -0.4759, 0.8693, 0.1336, -0.4759, 0.8693, 0.1336, -0.4759, 0.8693, 0.1336, 0.2563, 0.5092, -0.8216, 0.2563, 0.5092, -0.8216, 0.2563, 0.5092, -0.8216, 0.9108, 0.4095, -0.05293, 0.9108, 0.4095, -0.05293, 0.9108, 0.4095, -0.05293, 0.4689, 0.8805, 0.06943, 0.4689, 0.8805, 0.06943, 0.4689, 0.8805, 0.06943, 0.7932, 0.5842, -0.1718, 0.7932, 0.5842, -0.1718, 0.7932, 0.5842, -0.1718, 0.6534, 0.3757, -0.6572, 0.6534, 0.3758, -0.6572, 0.6529, 0.3781, -0.6563, 0.09769, 0.9938, -0.05297, 0.09769, 0.9938, -0.05297, 0.09769, 0.9938, -0.05297, -0.09923, 0.8729, -0.4776, -0.09923, 0.8729, -0.4776, -0.09923, 0.8729, -0.4776, -0.06948, 0.8774, -0.4747, -0.06948, 0.8774, -0.4747, -0.06948, 0.8774, -0.4747, 0.01783, 0.9984, 0.05324, 0.01783, 0.9984, 0.05324, 0.01783, 0.9984, 0.05324, -0.5266, 0.848, 0.05962, -0.5266, 0.848, 0.05962, -0.5266, 0.848, 0.05962, -0.5657, 0.8145, 0.1284, -0.5657, 0.8145, 0.1284, -0.5657, 0.8145, 0.1284, 0.07145, 0.9898, 0.1233, 0.07145, 0.9898, 0.1233, 0.07145, 0.9898, 0.1233, -0.1055, 0.8608, 0.4979, -0.1055, 0.8608, 0.4979, -0.1055, 0.8608, 0.4979, 0.1384, 0.6375, 0.7579, 0.1384, 0.6375, 0.7579, 0.1384, 0.6375, 0.7579, 0.4703, 0.8825, -0.004043, 0.4703, 0.8825, -0.004043, 0.4703, 0.8825, -0.004043, 0.7652, 0.6032, 0.2252, 0.7652, 0.6032, 0.2252, 0.7652, 0.6032, 0.2252, 0.9073, 0.4099, 0.09423, 0.9073, 0.4099, 0.09423, 0.9073, 0.4099, 0.09423, 0.9512, 0.2964, -0.08603, 0.9512, 0.2964, -0.08603, 0.9512, 0.2964, -0.08603, 0.8718, 0.1094, -0.4775, 0.8718, 0.1094, -0.4775, 0.8718, 0.1094, -0.4775, 0.654, 0.3732, -0.658, 0.6534, 0.3758, -0.6572, 0.6534, 0.3757, -0.6572, 0.05052, 0.0344, -0.9981, 0.05879, 0.02435, -0.998, 0.0584, 0.02499, -0.998, -0.0002652, 0.005784, -1.0, -0.0002652, 0.005784, -1.0, -0.0002652, 0.005784, -1.0, -0.3376, 0.4099, -0.8474, -0.3376, 0.4099, -0.8474, -0.3376, 0.4099, -0.8474, -0.8299, 0.538, 0.1474, -0.8299, 0.538, 0.1474, -0.8299, 0.538, 0.1474, -0.8572, 0.4293, 0.2845, -0.8572, 0.4293, 0.2845, -0.8572, 0.4293, 0.2845, -0.9357, 0.3326, 0.1173, -0.9357, 0.3326, 0.1173, -0.9357, 0.3326, 0.1173, -0.5022, 0.4831, 0.7172, -0.5022, 0.4831, 0.7172, -0.5022, 0.4831, 0.7172, -0.2052, 0.1249, 0.9707, -0.2052, 0.1249, 0.9707, -0.2052, 0.1249, 0.9707, -0.04557, 0.1802, 0.9826, -0.04557, 0.1802, 0.9826, -0.04557, 0.1802, 0.9826, 0.723, 0.3104, 0.6173, 0.723, 0.3104, 0.6173, 0.723, 0.3104, 0.6173, 0.8465, 0.1583, 0.5084, 0.8465, 0.1583, 0.5084, 0.8465, 0.1583, 0.5084, 0.9321, 0.3433, 0.1151, 0.9321, 0.3433, 0.1151, 0.9321, 0.3433, 0.1151, 0.04996, 0.03488, -0.9981, 0.05052, 0.0344, -0.9981, 0.0584, 0.02499, -0.998, -0.006837, -0.1969, -0.9804, -0.006837, -0.1969, -0.9804, -0.006837, -0.1969, -0.9804, 0.05744, -0.1769, -0.9826, 0.05744, -0.1769, -0.9826, 0.05744, -0.1769, -0.9826, -0.8787, 0.05864, -0.4738, -0.8787, 0.05864, -0.4738, -0.8787, 0.05864, -0.4738, -0.884, -0.1119, -0.4539, -0.884, -0.1119, -0.4539, -0.884, -0.1119, -0.4539, -0.9451, -0.2193, -0.2423, -0.9451, -0.2193, -0.2423, -0.9451, -0.2193, -0.2423, -0.931, 0.1416, 0.3363, -0.931, 0.1416, 0.3363, -0.931, 0.1416, 0.3363, -0.9228, 0.1864, 0.3372, -0.9228, 0.1864, 0.3372, -0.9228, 0.1864, 0.3372, -0.8019, -0.08198, 0.5917, -0.8019, -0.08198, 0.5917, -0.8019, -0.08198, 0.5917, 0.129, -0.02388, 0.9914, 0.129, -0.02388, 0.9914, 0.129, -0.02388, 0.9914, 0.05356, -0.3207, 0.9457, 0.05356, -0.3207, 0.9457, 0.05356, -0.3207, 0.9457, 0.2048, -0.5038, 0.8392, 0.2048, -0.5038, 0.8392, 0.2048, -0.5038, 0.8392, 0.9724, 0.2328, -0.01559, 0.9724, 0.2328, -0.01559, 0.9724, 0.2328, -0.01559, 0.9323, -0.3609, -0.02358, 0.9323, -0.3609, -0.02358, 0.9323, -0.3609, -0.02358, 0.7501, -0.5521, -0.3639, 0.7501, -0.5521, -0.3639, 0.7501, -0.5521, -0.3639, 0.1679, -0.9142, -0.3689, 0.1679, -0.9142, -0.3689, 0.1679, -0.9142, -0.3689, 0.001576, -0.9349, -0.355, 0.001576, -0.9349, -0.355, 0.001576, -0.9349, -0.355, -0.2088, -0.7907, -0.5755, -0.2088, -0.7907, -0.5755, -0.2088, -0.7907, -0.5755, -0.4837, -0.7242, -0.4915, -0.4837, -0.7242, -0.4915, -0.4837, -0.7242, -0.4915, -0.5471, -0.79, -0.2768, -0.5471, -0.79, -0.2768, -0.5471, -0.79, -0.2768, -0.799, -0.5899, -0.1167, -0.799, -0.5899, -0.1167, -0.799, -0.5899, -0.1167, -0.7954, -0.5856, 0.1562, -0.7954, -0.5856, 0.1562, -0.7954, -0.5856, 0.1562, -0.6255, -0.7322, 0.2696, -0.6255, -0.7322, 0.2696, -0.6255, -0.7322, 0.2696, -0.6063, -0.7101, 0.358, -0.6063, -0.7101, 0.358, -0.6063, -0.7101, 0.358, 0.2161, -0.9272, -0.306, 0.2161, -0.9272, -0.306, 0.2161, -0.9272, -0.306, 0.1121, -0.9883, -0.1037, 0.1121, -0.9883, -0.1037, 0.1121, -0.9883, -0.1037, 0.08571, -0.991, -0.1031, 0.08571, -0.991, -0.1031, 0.08571, -0.991, -0.1031, -0.01526, -0.8422, 0.5389, -0.01526, -0.8422, 0.5389, -0.01526, -0.8422, 0.5389, 0.01494, -0.8632, 0.5047, 0.01494, -0.8632, 0.5047, 0.01494, -0.8632, 0.5047, -0.003581, -0.8648, 0.502, -0.003581, -0.8648, 0.502, -0.003581, -0.8648, 0.502, -0.1897, -0.9363, 0.2957, -0.1897, -0.9363, 0.2957, -0.1897, -0.9363, 0.2957, 0.3954, -0.8001, 0.4511, 0.3954, -0.8001, 0.4511, 0.3954, -0.8001, 0.4511, -0.4551, -0.8664, 0.2055, -0.4551, -0.8664, 0.2055, -0.4551, -0.8664, 0.2055, -0.4622, -0.8865, -0.02087, -0.4622, -0.8865, -0.02087, -0.4622, -0.8865, -0.02087, -0.1936, -0.9743, -0.1154, -0.1936, -0.9743, -0.1154, -0.1936, -0.9743, -0.1154, 0.6179, -0.6219, 0.4811, 0.6179, -0.6219, 0.4811, 0.6179, -0.6219, 0.4811, 0.2088, -0.4487, 0.869, 0.2088, -0.4487, 0.869, 0.2088, -0.4487, 0.869, -0.8827, -0.3713, 0.2881, -0.8827, -0.3713, 0.2881, -0.8827, -0.3713, 0.2881, -0.4073, -0.1251, -0.9047, -0.4073, -0.1251, -0.9047, -0.4073, -0.1251, -0.9047, 0.5856, -0.1566, -0.7954, 0.5856, -0.1566, -0.7954, 0.5856, -0.1566, -0.7954, 0.6145, -0.5952, 0.5178, 0.6145, -0.5952, 0.5178, 0.6145, -0.5952, 0.5178, -0.2734, 0.06339, 0.9598, -0.2734, 0.06339, 0.9598, -0.2734, 0.06339, 0.9598, -0.9783, 0.03898, -0.2037, -0.9767, 0.03164, -0.2124, -0.9767, 0.03219, -0.2121, -0.4777, -0.1631, -0.8632, -0.4777, -0.1631, -0.8632, -0.4777, -0.1631, -0.8632, 0.8697, 0.05611, -0.4903, 0.8697, 0.05611, -0.4903, 0.8697, 0.05611, -0.4903, 0.4891, 0.6294, 0.6038, 0.4891, 0.6294, 0.6038, 0.4891, 0.6294, 0.6038, -0.2594, 0.7707, 0.582, -0.2594, 0.7707, 0.582, -0.2594, 0.7707, 0.582, -0.3407, 0.7564, -0.5585, -0.3407, 0.7564, -0.5585, -0.3407, 0.7564, -0.5585, -0.02156, 0.6855, -0.7278, -0.02156, 0.6855, -0.7278, -0.02156, 0.6855, -0.7278, 0.8553, 0.4529, -0.2517, 0.8553, 0.4529, -0.2517, 0.8553, 0.4529, -0.2517, 0.3941, 0.8845, -0.2495, 0.3941, 0.8845, -0.2495, 0.3941, 0.8845, -0.2495, 0.5976, 0.6762, -0.4308, 0.5976, 0.6762, -0.4308, 0.5976, 0.6762, -0.4308, 0.5369, 0.6064, -0.5865, 0.5369, 0.6064, -0.5865, 0.5369, 0.6064, -0.5865, -0.1439, 0.908, -0.3934, -0.1439, 0.908, -0.3934, -0.1439, 0.908, -0.3934, -0.2007, 0.8329, -0.5158, -0.2007, 0.8329, -0.5158, -0.2007, 0.8329, -0.5158, -0.3772, 0.7711, -0.513, -0.3772, 0.7711, -0.513, -0.3772, 0.7711, -0.513, -0.3068, 0.9374, -0.1645, -0.3068, 0.9374, -0.1645, -0.3068, 0.9374, -0.1645, -0.1626, 0.973, -0.1638, -0.1626, 0.973, -0.1638, -0.1626, 0.973, -0.1638, -0.4343, 0.8289, 0.3527, -0.4343, 0.8289, 0.3527, -0.4343, 0.8289, 0.3527, 0.1042, 0.9013, 0.4204, 0.1042, 0.9013, 0.4204, 0.1042, 0.9013, 0.4204, 0.03952, 0.8264, 0.5617, 0.03952, 0.8264, 0.5617, 0.03952, 0.8264, 0.5617, 0.1761, 0.6938, 0.6983, 0.1761, 0.6938, 0.6983, 0.1761, 0.6938, 0.6983, 0.3819, 0.8616, 0.3343, 0.3819, 0.8616, 0.3343, 0.3819, 0.8616, 0.3343, 0.5428, 0.6888, 0.4806, 0.5428, 0.6888, 0.4806, 0.5428, 0.6888, 0.4806, 0.8496, 0.4453, 0.2826, 0.8496, 0.4453, 0.2826, 0.8496, 0.4453, 0.2826, 0.8779, -0.2372, -0.416, 0.8779, -0.2372, -0.416, 0.8779, -0.2372, -0.416, 0.8147, -0.2837, -0.5058, 0.8147, -0.2837, -0.5058, 0.8147, -0.2837, -0.5058, 0.6467, -0.03406, -0.762, 0.6467, -0.03406, -0.762, 0.6467, -0.03406, -0.762, -0.1333, 0.439, -0.8885, -0.1333, 0.439, -0.8885, -0.1333, 0.439, -0.8885, -0.3609, 0.3575, -0.8614, -0.3609, 0.3575, -0.8614, -0.3609, 0.3575, -0.8614, -0.5061, 0.5287, -0.6814, -0.5061, 0.5287, -0.6814, -0.5061, 0.5287, -0.6814, -0.6764, 0.4437, -0.5879, -0.677, 0.4468, -0.5848, -0.6773, 0.4464, -0.5848, -0.9359, 0.2783, -0.2159, -0.9359, 0.2783, -0.2159, -0.9359, 0.2783, -0.2159, -0.704, 0.6044, 0.3729, -0.704, 0.6044, 0.3729, -0.704, 0.6044, 0.3729, -0.3622, 0.5869, 0.7242, -0.3622, 0.5869, 0.7242, -0.3622, 0.5869, 0.7242, -0.1815, 0.3825, 0.9059, -0.1815, 0.3825, 0.9059, -0.1815, 0.3825, 0.9059, 0.07104, 0.4518, 0.8893, 0.07104, 0.4518, 0.8893, 0.07104, 0.4518, 0.8893, 0.557, 0.4356, 0.7071, 0.557, 0.4356, 0.7071, 0.557, 0.4356, 0.7071, 0.8229, 0.1909, 0.5351, 0.8229, 0.1909, 0.5351, 0.8229, 0.1909, 0.5351, 0.8969, 0.2849, 0.3381, 0.8969, 0.2849, 0.3381, 0.8969, 0.2849, 0.3381, 0.3932, -0.1606, -0.9053, 0.3932, -0.1606, -0.9053, 0.3932, -0.1606, -0.9053, 0.4325, 0.006094, -0.9016, 0.4325, 0.006094, -0.9016, 0.4325, 0.006094, -0.9016, -0.4235, -0.2338, -0.8752, -0.4235, -0.2338, -0.8752, -0.4235, -0.2338, -0.8752, -0.6762, 0.4436, -0.5882, -0.6764, 0.4437, -0.5879, -0.6773, 0.4464, -0.5848, -0.749, 0.2616, -0.6087, -0.749, 0.2616, -0.6087, -0.749, 0.2616, -0.6087, -0.9784, 0.03906, -0.2031, -0.9783, 0.03898, -0.2037, -0.9767, 0.03219, -0.2121, -0.6814, 0.4559, 0.5726, -0.6814, 0.4559, 0.5726, -0.6814, 0.4559, 0.5726, -0.8014, -0.2586, 0.5394, -0.8014, -0.2586, 0.5394, -0.8014, -0.2586, 0.5394, -0.8147, -0.2427, 0.5267, -0.8147, -0.2427, 0.5267, -0.8147, -0.2427, 0.5267, 0.2459, 0.278, 0.9286, 0.2459, 0.278, 0.9286, 0.2459, 0.278, 0.9286, 0.04763, -0.4962, 0.8669, 0.04763, -0.4962, 0.8669, 0.04763, -0.4962, 0.8669, 0.2455, -0.7067, 0.6636, 0.2455, -0.7067, 0.6636, 0.2455, -0.7067, 0.6636, 0.8891, -0.2831, -0.3595, 0.8891, -0.2831, -0.3595, 0.8891, -0.2831, -0.3595, 0.9214, -0.1461, -0.3602, 0.9214, -0.1461, -0.3602, 0.9214, -0.1461, -0.3602, 0.9447, -0.1183, -0.3058, 0.9447, -0.1183, -0.3058, 0.9447, -0.1183, -0.3058, 0.3522, -0.8033, -0.4803, 0.3522, -0.8033, -0.4803, 0.3522, -0.8033, -0.4803, -0.05708, -0.8861, -0.46, -0.05708, -0.8861, -0.46, -0.05708, -0.8861, -0.46, -0.4727, -0.3547, -0.8067, -0.4727, -0.3547, -0.8067, -0.4727, -0.3547, -0.8067, -0.3736, -0.3825, -0.8451, -0.3736, -0.3825, -0.8451, -0.3736, -0.3825, -0.8451, -0.6775, -0.7095, -0.1941, -0.6775, -0.7095, -0.1941, -0.6775, -0.7095, -0.1941, -0.8531, -0.52, -0.0419, -0.8531, -0.52, -0.0419, -0.8531, -0.52, -0.0419, -0.8282, -0.5074, 0.238, -0.8282, -0.5074, 0.238, -0.8282, -0.5074, 0.238, -0.644, -0.6689, 0.3712, -0.644, -0.6689, 0.3712, -0.644, -0.6689, 0.3712, -0.655, -0.6816, 0.3262, -0.655, -0.6816, 0.3262, -0.655, -0.6816, 0.3262, 0.4462, -0.8253, -0.3461, 0.4462, -0.8253, -0.3461, 0.4462, -0.8253, -0.3461, 0.2299, -0.9695, 0.08545, 0.2299, -0.9695, 0.08545, 0.2299, -0.9695, 0.08545, -0.04796, -0.9952, 0.08527, -0.04796, -0.9952, 0.08527, -0.04796, -0.9952, 0.08527, 0.0132, -0.8387, 0.5445, 0.0132, -0.8387, 0.5445, 0.0132, -0.8387, 0.5445, -0.04741, -0.789, 0.6126, -0.04741, -0.789, 0.6126, -0.04741, -0.789, 0.6126, 0.228, -0.7358, 0.6377, 0.228, -0.7358, 0.6377, 0.228, -0.7358, 0.6377])] * 3)])

# ---- objects
ob_leaftree_3 = bpy.data.objects.new('LeafTree_3', me_leaftree_3)

# ---- transforms, parenting, visibility, modifiers, constraints
ob_leaftree_3.location = (0.0, 0.0, 0.0)
ob_leaftree_3.rotation_euler = (1.571, -0.0, 0.0)
ob_leaftree_3.scale = (2.741, 2.741, 2.741)
_m = ob_leaftree_3.modifiers.new('Subdivision', 'SUBSURF')

# ---- collection membership
col_collection.objects.link(ob_leaftree_3)

# ---- scene / render settings (as saved in the file)
scene.frame_start = 1; scene.frame_end = 250; scene.frame_set(1)
scene.render.engine = 'BLENDER_EEVEE_NEXT'
bpy.context.view_layer.update()

# ---- added for rendering (the .blend has no active camera and no usable light): camera, sun
cam_auto = bpy.data.cameras.new('AutoCamera')
cam_auto.lens = 50.0
cam_auto.sensor_width = 36.0
cam_auto.clip_end = 1000.0
ob_auto_camera = bpy.data.objects.new('AutoCamera', cam_auto)
scene.collection.objects.link(ob_auto_camera)
ob_auto_camera.location = (11.6082, -13.52, 13.922)
ob_auto_camera.rotation_euler = (1.09748, -7.21219e-08, 0.694738)
scene.camera = ob_auto_camera
light_auto_sun = bpy.data.lights.new('AutoSun', 'SUN')
light_auto_sun.energy = 3.0
light_auto_sun.angle = 0.0523599
ob_auto_sun = bpy.data.objects.new('AutoSun', light_auto_sun)
scene.collection.objects.link(ob_auto_sun)
ob_auto_sun.rotation_euler = (0.872665, 0.174533, 0.523599)
bpy.context.view_layer.update()
